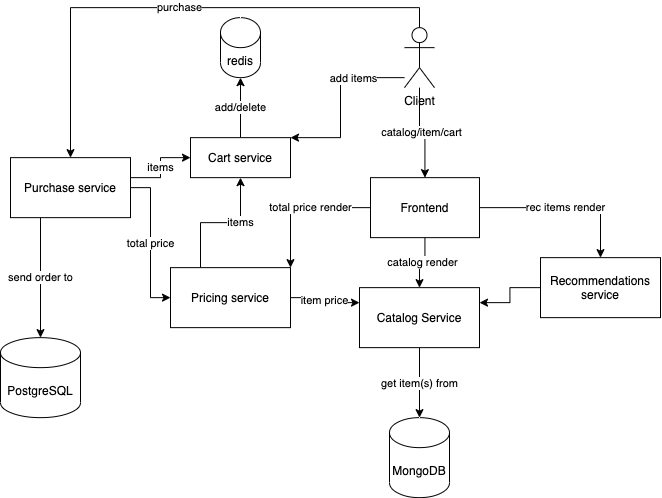

The diagram above was exported from draw.io. Its source (the exported page's mxGraphModel, read from the mxfile embedded in the PNG):
<mxGraphModel dx="1950" dy="699" grid="1" gridSize="10" guides="1" tooltips="1" connect="1" arrows="1" fold="1" page="1" pageScale="1" pageWidth="827" pageHeight="1169" math="0" shadow="0">
  <root>
    <mxCell id="0" />
    <mxCell id="1" parent="0" />
    <mxCell id="XHTsxXx3CmtBCm7bQPU8-2" value="catalog/item/cart" style="edgeStyle=orthogonalEdgeStyle;rounded=0;orthogonalLoop=1;jettySize=auto;html=1;" edge="1" parent="1" source="XHTsxXx3CmtBCm7bQPU8-1" target="XHTsxXx3CmtBCm7bQPU8-3">
      <mxGeometry relative="1" as="geometry">
        <mxPoint x="-261" y="780.14" as="targetPoint" />
      </mxGeometry>
    </mxCell>
    <mxCell id="XHTsxXx3CmtBCm7bQPU8-21" style="edgeStyle=orthogonalEdgeStyle;rounded=0;orthogonalLoop=1;jettySize=auto;html=1;entryX=1;entryY=0;entryDx=0;entryDy=0;" edge="1" parent="1" source="XHTsxXx3CmtBCm7bQPU8-1" target="XHTsxXx3CmtBCm7bQPU8-20">
      <mxGeometry relative="1" as="geometry">
        <Array as="points">
          <mxPoint x="-340" y="690.14" />
          <mxPoint x="-340" y="750.14" />
        </Array>
      </mxGeometry>
    </mxCell>
    <mxCell id="XHTsxXx3CmtBCm7bQPU8-22" value="add items" style="edgeLabel;html=1;align=center;verticalAlign=middle;resizable=0;points=[];" vertex="1" connectable="0" parent="XHTsxXx3CmtBCm7bQPU8-21">
      <mxGeometry x="-0.4138" relative="1" as="geometry">
        <mxPoint as="offset" />
      </mxGeometry>
    </mxCell>
    <mxCell id="XHTsxXx3CmtBCm7bQPU8-23" value="purchase" style="edgeStyle=orthogonalEdgeStyle;rounded=0;orthogonalLoop=1;jettySize=auto;html=1;entryX=0.5;entryY=0;entryDx=0;entryDy=0;" edge="1" parent="1" source="XHTsxXx3CmtBCm7bQPU8-1" target="XHTsxXx3CmtBCm7bQPU8-15">
      <mxGeometry relative="1" as="geometry">
        <Array as="points">
          <mxPoint x="-261" y="620.14" />
          <mxPoint x="-610" y="620.14" />
        </Array>
      </mxGeometry>
    </mxCell>
    <mxCell id="XHTsxXx3CmtBCm7bQPU8-1" value="Client" style="shape=umlActor;verticalLabelPosition=bottom;verticalAlign=top;html=1;outlineConnect=0;" vertex="1" parent="1">
      <mxGeometry x="-276" y="640.14" width="30" height="60" as="geometry" />
    </mxCell>
    <mxCell id="XHTsxXx3CmtBCm7bQPU8-5" value="catalog render" style="edgeStyle=orthogonalEdgeStyle;rounded=0;orthogonalLoop=1;jettySize=auto;html=1;" edge="1" parent="1" source="XHTsxXx3CmtBCm7bQPU8-3" target="XHTsxXx3CmtBCm7bQPU8-6">
      <mxGeometry relative="1" as="geometry">
        <mxPoint x="-261" y="930.14" as="targetPoint" />
      </mxGeometry>
    </mxCell>
    <mxCell id="XHTsxXx3CmtBCm7bQPU8-9" value="rec items render" style="edgeStyle=orthogonalEdgeStyle;rounded=0;orthogonalLoop=1;jettySize=auto;html=1;" edge="1" parent="1" source="XHTsxXx3CmtBCm7bQPU8-3" target="XHTsxXx3CmtBCm7bQPU8-10">
      <mxGeometry relative="1" as="geometry">
        <mxPoint x="-120" y="900.14" as="targetPoint" />
      </mxGeometry>
    </mxCell>
    <mxCell id="XHTsxXx3CmtBCm7bQPU8-29" value="total price render" style="edgeStyle=orthogonalEdgeStyle;rounded=0;orthogonalLoop=1;jettySize=auto;html=1;entryX=1;entryY=0;entryDx=0;entryDy=0;" edge="1" parent="1" source="XHTsxXx3CmtBCm7bQPU8-3" target="XHTsxXx3CmtBCm7bQPU8-13">
      <mxGeometry x="-0.1429" relative="1" as="geometry">
        <mxPoint as="offset" />
      </mxGeometry>
    </mxCell>
    <mxCell id="XHTsxXx3CmtBCm7bQPU8-3" value="Frontend" style="rounded=0;whiteSpace=wrap;html=1;" vertex="1" parent="1">
      <mxGeometry x="-310" y="790.14" width="109" height="60" as="geometry" />
    </mxCell>
    <mxCell id="XHTsxXx3CmtBCm7bQPU8-7" value="get item(s) from" style="edgeStyle=orthogonalEdgeStyle;rounded=0;orthogonalLoop=1;jettySize=auto;html=1;" edge="1" parent="1" source="XHTsxXx3CmtBCm7bQPU8-6" target="XHTsxXx3CmtBCm7bQPU8-8">
      <mxGeometry relative="1" as="geometry">
        <mxPoint x="-261" y="1070.1399999999999" as="targetPoint" />
      </mxGeometry>
    </mxCell>
    <mxCell id="XHTsxXx3CmtBCm7bQPU8-6" value="Catalog Service" style="rounded=0;whiteSpace=wrap;html=1;" vertex="1" parent="1">
      <mxGeometry x="-321" y="900.14" width="120" height="60" as="geometry" />
    </mxCell>
    <mxCell id="XHTsxXx3CmtBCm7bQPU8-8" value="MongoDB" style="shape=cylinder3;whiteSpace=wrap;html=1;boundedLbl=1;backgroundOutline=1;size=15;" vertex="1" parent="1">
      <mxGeometry x="-291" y="1030.1399999999999" width="60" height="80" as="geometry" />
    </mxCell>
    <mxCell id="XHTsxXx3CmtBCm7bQPU8-11" style="edgeStyle=orthogonalEdgeStyle;rounded=0;orthogonalLoop=1;jettySize=auto;html=1;entryX=1;entryY=0.25;entryDx=0;entryDy=0;" edge="1" parent="1" source="XHTsxXx3CmtBCm7bQPU8-10" target="XHTsxXx3CmtBCm7bQPU8-6">
      <mxGeometry relative="1" as="geometry" />
    </mxCell>
    <mxCell id="XHTsxXx3CmtBCm7bQPU8-10" value="Recommendations service" style="rounded=0;whiteSpace=wrap;html=1;" vertex="1" parent="1">
      <mxGeometry x="-140" y="870.14" width="120" height="60" as="geometry" />
    </mxCell>
    <mxCell id="XHTsxXx3CmtBCm7bQPU8-19" style="edgeStyle=orthogonalEdgeStyle;rounded=0;orthogonalLoop=1;jettySize=auto;html=1;exitX=0.25;exitY=0;exitDx=0;exitDy=0;" edge="1" parent="1" source="XHTsxXx3CmtBCm7bQPU8-13" target="XHTsxXx3CmtBCm7bQPU8-20">
      <mxGeometry relative="1" as="geometry">
        <mxPoint x="-460" y="830.14" as="targetPoint" />
      </mxGeometry>
    </mxCell>
    <mxCell id="XHTsxXx3CmtBCm7bQPU8-25" value="items" style="edgeLabel;html=1;align=center;verticalAlign=middle;resizable=0;points=[];" vertex="1" connectable="0" parent="XHTsxXx3CmtBCm7bQPU8-19">
      <mxGeometry x="0.3091" y="1" relative="1" as="geometry">
        <mxPoint as="offset" />
      </mxGeometry>
    </mxCell>
    <mxCell id="XHTsxXx3CmtBCm7bQPU8-27" value="item price" style="edgeStyle=orthogonalEdgeStyle;rounded=0;orthogonalLoop=1;jettySize=auto;html=1;entryX=0;entryY=0.25;entryDx=0;entryDy=0;" edge="1" parent="1" source="XHTsxXx3CmtBCm7bQPU8-13" target="XHTsxXx3CmtBCm7bQPU8-6">
      <mxGeometry relative="1" as="geometry" />
    </mxCell>
    <mxCell id="XHTsxXx3CmtBCm7bQPU8-13" value="Pricing service" style="rounded=0;whiteSpace=wrap;html=1;" vertex="1" parent="1">
      <mxGeometry x="-510" y="880.14" width="120" height="60" as="geometry" />
    </mxCell>
    <mxCell id="XHTsxXx3CmtBCm7bQPU8-17" value="total price" style="edgeStyle=orthogonalEdgeStyle;rounded=0;orthogonalLoop=1;jettySize=auto;html=1;entryX=0;entryY=0.5;entryDx=0;entryDy=0;" edge="1" parent="1" source="XHTsxXx3CmtBCm7bQPU8-15" target="XHTsxXx3CmtBCm7bQPU8-13">
      <mxGeometry relative="1" as="geometry" />
    </mxCell>
    <mxCell id="XHTsxXx3CmtBCm7bQPU8-26" value="items" style="edgeStyle=orthogonalEdgeStyle;rounded=0;orthogonalLoop=1;jettySize=auto;html=1;entryX=0;entryY=0.5;entryDx=0;entryDy=0;" edge="1" parent="1" source="XHTsxXx3CmtBCm7bQPU8-15" target="XHTsxXx3CmtBCm7bQPU8-20">
      <mxGeometry relative="1" as="geometry">
        <Array as="points">
          <mxPoint x="-520" y="790.14" />
          <mxPoint x="-520" y="770.14" />
        </Array>
      </mxGeometry>
    </mxCell>
    <mxCell id="XHTsxXx3CmtBCm7bQPU8-32" value="send order to" style="edgeStyle=orthogonalEdgeStyle;rounded=0;orthogonalLoop=1;jettySize=auto;html=1;exitX=0.25;exitY=1;exitDx=0;exitDy=0;" edge="1" parent="1" source="XHTsxXx3CmtBCm7bQPU8-15" target="XHTsxXx3CmtBCm7bQPU8-33">
      <mxGeometry relative="1" as="geometry">
        <mxPoint x="-640" y="920.14" as="targetPoint" />
      </mxGeometry>
    </mxCell>
    <mxCell id="XHTsxXx3CmtBCm7bQPU8-15" value="Purchase service" style="rounded=0;whiteSpace=wrap;html=1;" vertex="1" parent="1">
      <mxGeometry x="-670" y="770.14" width="120" height="60" as="geometry" />
    </mxCell>
    <mxCell id="XHTsxXx3CmtBCm7bQPU8-31" value="add/delete" style="edgeStyle=orthogonalEdgeStyle;rounded=0;orthogonalLoop=1;jettySize=auto;html=1;entryX=0.5;entryY=1;entryDx=0;entryDy=0;entryPerimeter=0;" edge="1" parent="1" source="XHTsxXx3CmtBCm7bQPU8-20" target="XHTsxXx3CmtBCm7bQPU8-30">
      <mxGeometry relative="1" as="geometry" />
    </mxCell>
    <mxCell id="XHTsxXx3CmtBCm7bQPU8-20" value="Cart service" style="rounded=0;whiteSpace=wrap;html=1;" vertex="1" parent="1">
      <mxGeometry x="-490" y="750.14" width="100" height="40" as="geometry" />
    </mxCell>
    <mxCell id="XHTsxXx3CmtBCm7bQPU8-30" value="redis" style="shape=cylinder3;whiteSpace=wrap;html=1;boundedLbl=1;backgroundOutline=1;size=15;" vertex="1" parent="1">
      <mxGeometry x="-460" y="630.14" width="40" height="60" as="geometry" />
    </mxCell>
    <mxCell id="XHTsxXx3CmtBCm7bQPU8-33" value="PostgreSQL" style="shape=cylinder3;whiteSpace=wrap;html=1;boundedLbl=1;backgroundOutline=1;size=15;" vertex="1" parent="1">
      <mxGeometry x="-680" y="950.14" width="80" height="80" as="geometry" />
    </mxCell>
  </root>
</mxGraphModel>